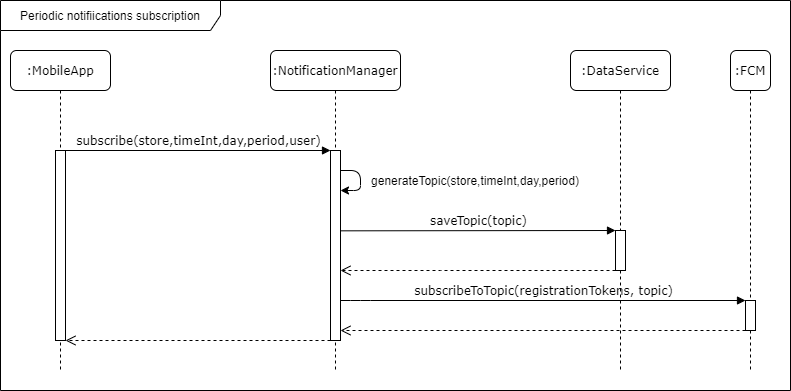

The diagram above was exported from draw.io. Its source (the exported page's mxGraphModel, read from the mxfile embedded in the PNG):
<mxGraphModel dx="1024" dy="592" grid="1" gridSize="10" guides="1" tooltips="1" connect="1" arrows="1" fold="1" page="1" pageScale="1" pageWidth="1100" pageHeight="850" background="#ffffff" math="0" shadow="0">
  <root>
    <mxCell id="0" />
    <mxCell id="1" parent="0" />
    <mxCell id="7baba1c4bc27f4b0-2" value=":NotificationManager" style="shape=umlLifeline;perimeter=lifelinePerimeter;whiteSpace=wrap;html=1;container=1;collapsible=0;recursiveResize=0;outlineConnect=0;rounded=1;shadow=0;comic=0;labelBackgroundColor=none;strokeWidth=1;fontFamily=Verdana;fontSize=12;align=center;" parent="1" vertex="1">
      <mxGeometry x="340" y="80" width="130" height="320" as="geometry" />
    </mxCell>
    <mxCell id="7baba1c4bc27f4b0-10" value="" style="html=1;points=[];perimeter=orthogonalPerimeter;rounded=0;shadow=0;comic=0;labelBackgroundColor=none;strokeWidth=1;fontFamily=Verdana;fontSize=12;align=center;" parent="7baba1c4bc27f4b0-2" vertex="1">
      <mxGeometry x="60" y="100" width="10" height="190" as="geometry" />
    </mxCell>
    <mxCell id="KxOtfF_E5I9-MNnc5Rhr-3" value="" style="endArrow=classic;html=1;" parent="7baba1c4bc27f4b0-2" edge="1">
      <mxGeometry width="50" height="50" relative="1" as="geometry">
        <mxPoint x="70" y="120" as="sourcePoint" />
        <mxPoint x="70" y="140" as="targetPoint" />
        <Array as="points">
          <mxPoint x="90" y="120" />
          <mxPoint x="90" y="140" />
        </Array>
      </mxGeometry>
    </mxCell>
    <mxCell id="7baba1c4bc27f4b0-3" value=":DataService" style="shape=umlLifeline;perimeter=lifelinePerimeter;whiteSpace=wrap;html=1;container=1;collapsible=0;recursiveResize=0;outlineConnect=0;rounded=1;shadow=0;comic=0;labelBackgroundColor=none;strokeWidth=1;fontFamily=Verdana;fontSize=12;align=center;" parent="1" vertex="1">
      <mxGeometry x="640" y="80" width="100" height="320" as="geometry" />
    </mxCell>
    <mxCell id="7baba1c4bc27f4b0-13" value="" style="html=1;points=[];perimeter=orthogonalPerimeter;rounded=0;shadow=0;comic=0;labelBackgroundColor=none;strokeWidth=1;fontFamily=Verdana;fontSize=12;align=center;" parent="7baba1c4bc27f4b0-3" vertex="1">
      <mxGeometry x="45" y="180" width="10" height="40" as="geometry" />
    </mxCell>
    <mxCell id="7baba1c4bc27f4b0-8" value=":MobileApp" style="shape=umlLifeline;perimeter=lifelinePerimeter;whiteSpace=wrap;html=1;container=1;collapsible=0;recursiveResize=0;outlineConnect=0;rounded=1;shadow=0;comic=0;labelBackgroundColor=none;strokeWidth=1;fontFamily=Verdana;fontSize=12;align=center;" parent="1" vertex="1">
      <mxGeometry x="80" y="80" width="100" height="320" as="geometry" />
    </mxCell>
    <mxCell id="7baba1c4bc27f4b0-9" value="" style="html=1;points=[];perimeter=orthogonalPerimeter;rounded=0;shadow=0;comic=0;labelBackgroundColor=none;strokeWidth=1;fontFamily=Verdana;fontSize=12;align=center;" parent="7baba1c4bc27f4b0-8" vertex="1">
      <mxGeometry x="45" y="100" width="10" height="190" as="geometry" />
    </mxCell>
    <mxCell id="7baba1c4bc27f4b0-11" value="subscribe(store,timeInt,day,period,user)" style="html=1;verticalAlign=bottom;endArrow=block;entryX=0;entryY=0;labelBackgroundColor=none;fontFamily=Verdana;fontSize=12;edgeStyle=elbowEdgeStyle;elbow=vertical;" parent="1" source="7baba1c4bc27f4b0-9" target="7baba1c4bc27f4b0-10" edge="1">
      <mxGeometry relative="1" as="geometry">
        <mxPoint x="220" y="190" as="sourcePoint" />
      </mxGeometry>
    </mxCell>
    <mxCell id="KxOtfF_E5I9-MNnc5Rhr-2" value="" style="html=1;verticalAlign=bottom;endArrow=open;dashed=1;endSize=8;" parent="1" source="7baba1c4bc27f4b0-10" target="7baba1c4bc27f4b0-9" edge="1">
      <mxGeometry relative="1" as="geometry">
        <mxPoint x="375" y="270" as="sourcePoint" />
        <mxPoint x="180" y="270" as="targetPoint" />
        <Array as="points">
          <mxPoint x="290" y="370" />
        </Array>
      </mxGeometry>
    </mxCell>
    <mxCell id="7baba1c4bc27f4b0-14" value="saveTopic(topic)" style="html=1;verticalAlign=bottom;endArrow=block;entryX=0;entryY=0;labelBackgroundColor=none;fontFamily=Verdana;fontSize=12;edgeStyle=elbowEdgeStyle;elbow=vertical;" parent="1" target="7baba1c4bc27f4b0-13" edge="1">
      <mxGeometry relative="1" as="geometry">
        <mxPoint x="410" y="260.33333333333337" as="sourcePoint" />
      </mxGeometry>
    </mxCell>
    <mxCell id="KxOtfF_E5I9-MNnc5Rhr-1" value="" style="html=1;verticalAlign=bottom;endArrow=open;dashed=1;endSize=8;" parent="1" source="7baba1c4bc27f4b0-13" edge="1">
      <mxGeometry relative="1" as="geometry">
        <mxPoint x="610" y="320" as="sourcePoint" />
        <mxPoint x="410" y="300" as="targetPoint" />
        <Array as="points">
          <mxPoint x="520" y="300" />
        </Array>
      </mxGeometry>
    </mxCell>
    <mxCell id="KxOtfF_E5I9-MNnc5Rhr-5" value="generateTopic(store,timeInt,day,period)" style="text;html=1;strokeColor=none;fillColor=none;align=center;verticalAlign=middle;whiteSpace=wrap;rounded=0;" parent="1" vertex="1">
      <mxGeometry x="480" y="200" width="130" height="20" as="geometry" />
    </mxCell>
    <mxCell id="K3tuylSGXWBu52KGatth-1" value=":FCM" style="shape=umlLifeline;perimeter=lifelinePerimeter;whiteSpace=wrap;html=1;container=1;collapsible=0;recursiveResize=0;outlineConnect=0;rounded=1;shadow=0;comic=0;labelBackgroundColor=none;strokeWidth=1;fontFamily=Verdana;fontSize=12;align=center;" parent="1" vertex="1">
      <mxGeometry x="800" y="80" width="40" height="320" as="geometry" />
    </mxCell>
    <mxCell id="K3tuylSGXWBu52KGatth-2" value="" style="html=1;points=[];perimeter=orthogonalPerimeter;rounded=0;shadow=0;comic=0;labelBackgroundColor=none;strokeWidth=1;fontFamily=Verdana;fontSize=12;align=center;" parent="K3tuylSGXWBu52KGatth-1" vertex="1">
      <mxGeometry x="15" y="250" width="10" height="30" as="geometry" />
    </mxCell>
    <mxCell id="K3tuylSGXWBu52KGatth-3" value="subscribeToTopic(registrationTokens, topic)" style="html=1;verticalAlign=bottom;endArrow=block;labelBackgroundColor=none;fontFamily=Verdana;fontSize=12;edgeStyle=elbowEdgeStyle;elbow=vertical;" parent="1" source="7baba1c4bc27f4b0-10" target="K3tuylSGXWBu52KGatth-2" edge="1">
      <mxGeometry relative="1" as="geometry">
        <mxPoint x="420" y="270.33333333333337" as="sourcePoint" />
        <mxPoint x="695" y="270" as="targetPoint" />
        <Array as="points">
          <mxPoint x="430" y="330" />
          <mxPoint x="613" y="320" />
        </Array>
      </mxGeometry>
    </mxCell>
    <mxCell id="K3tuylSGXWBu52KGatth-5" value="" style="html=1;verticalAlign=bottom;endArrow=open;dashed=1;endSize=8;" parent="1" source="K3tuylSGXWBu52KGatth-2" target="7baba1c4bc27f4b0-10" edge="1">
      <mxGeometry relative="1" as="geometry">
        <mxPoint x="695" y="310" as="sourcePoint" />
        <mxPoint x="420" y="310" as="targetPoint" />
        <Array as="points">
          <mxPoint x="520" y="360" />
        </Array>
      </mxGeometry>
    </mxCell>
    <mxCell id="Jz96WkRcGR70UbIDMXAv-1" value="Periodic notifiications subscription" style="shape=umlFrame;whiteSpace=wrap;html=1;fillColor=#FFFFFF;width=220;height=30;" parent="1" vertex="1">
      <mxGeometry x="70" y="30" width="790" height="390" as="geometry" />
    </mxCell>
  </root>
</mxGraphModel>